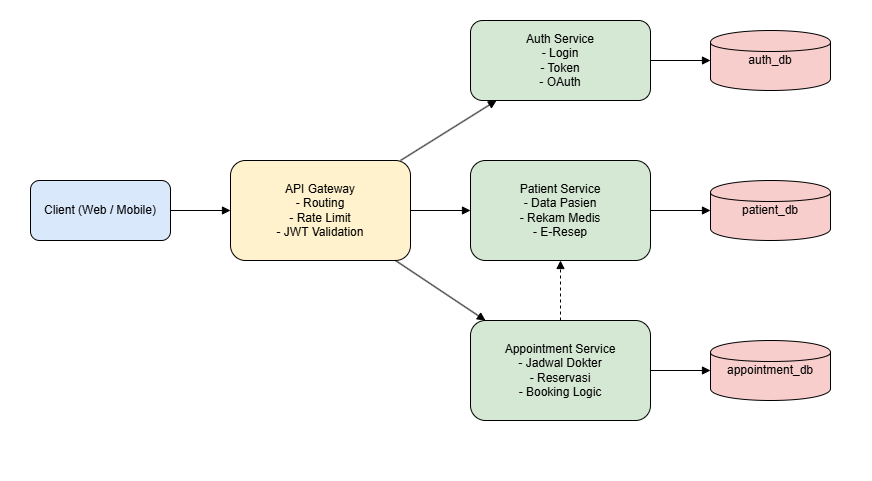

The diagram above was exported from draw.io. Its source (the exported page's mxGraphModel, read from the mxfile embedded in the PNG):
<mxGraphModel dx="1471" dy="753" grid="1" gridSize="10" guides="1" tooltips="1" connect="1" arrows="1" fold="1" page="1" pageScale="1" pageWidth="850" pageHeight="1100" background="#ffffff" math="0" shadow="0">
  <root>
    <mxCell id="0" />
    <mxCell id="1" parent="0" />
    <mxCell id="2f2n62xRpJMLUr_9y6IF-17" parent="1" style="rounded=1;whiteSpace=wrap;html=1;strokeColor=light-dark(#ffffff, #ededed);" value="" vertex="1">
      <mxGeometry height="480" width="870" x="10" y="20" as="geometry" />
    </mxCell>
    <mxCell id="2f2n62xRpJMLUr_9y6IF-1" parent="1" style="rounded=1;whiteSpace=wrap;html=1;fillColor=#dae8fc;" value="Client (Web / Mobile)" vertex="1">
      <mxGeometry height="60" width="140" x="40" y="200" as="geometry" />
    </mxCell>
    <mxCell id="2f2n62xRpJMLUr_9y6IF-2" parent="1" style="rounded=1;whiteSpace=wrap;html=1;fillColor=#fff2cc;" value="API Gateway&#10;- Routing&#10;- Rate Limit&#10;- JWT Validation" vertex="1">
      <mxGeometry height="100" width="180" x="240" y="180" as="geometry" />
    </mxCell>
    <mxCell id="2f2n62xRpJMLUr_9y6IF-3" parent="1" style="rounded=1;whiteSpace=wrap;html=1;fillColor=#d5e8d4;" value="Auth Service&#10;- Login&#10;- Token&#10;- OAuth" vertex="1">
      <mxGeometry height="80" width="180" x="480" y="40" as="geometry" />
    </mxCell>
    <mxCell id="2f2n62xRpJMLUr_9y6IF-4" parent="1" style="rounded=1;whiteSpace=wrap;html=1;fillColor=#d5e8d4;" value="Patient Service&#10;- Data Pasien&#10;- Rekam Medis&#10;- E-Resep" vertex="1">
      <mxGeometry height="100" width="180" x="480" y="180" as="geometry" />
    </mxCell>
    <mxCell id="2f2n62xRpJMLUr_9y6IF-5" parent="1" style="rounded=1;whiteSpace=wrap;html=1;fillColor=#d5e8d4;" value="Appointment Service&#10;- Jadwal Dokter&#10;- Reservasi&#10;- Booking Logic" vertex="1">
      <mxGeometry height="100" width="180" x="480" y="340" as="geometry" />
    </mxCell>
    <mxCell id="2f2n62xRpJMLUr_9y6IF-6" parent="1" style="shape=cylinder;whiteSpace=wrap;html=1;fillColor=#f8cecc;" value="auth_db" vertex="1">
      <mxGeometry height="60" width="120" x="720" y="50" as="geometry" />
    </mxCell>
    <mxCell id="2f2n62xRpJMLUr_9y6IF-7" parent="1" style="shape=cylinder;whiteSpace=wrap;html=1;fillColor=#f8cecc;" value="patient_db" vertex="1">
      <mxGeometry height="60" width="120" x="720" y="200" as="geometry" />
    </mxCell>
    <mxCell id="2f2n62xRpJMLUr_9y6IF-8" parent="1" style="shape=cylinder;whiteSpace=wrap;html=1;fillColor=#f8cecc;" value="appointment_db" vertex="1">
      <mxGeometry height="60" width="120" x="720" y="360" as="geometry" />
    </mxCell>
    <mxCell id="2f2n62xRpJMLUr_9y6IF-9" edge="1" parent="1" source="2f2n62xRpJMLUr_9y6IF-1" style="endArrow=block;" target="2f2n62xRpJMLUr_9y6IF-2">
      <mxGeometry relative="1" as="geometry" />
    </mxCell>
    <mxCell id="2f2n62xRpJMLUr_9y6IF-10" edge="1" parent="1" source="2f2n62xRpJMLUr_9y6IF-2" style="endArrow=block;" target="2f2n62xRpJMLUr_9y6IF-3">
      <mxGeometry relative="1" as="geometry" />
    </mxCell>
    <mxCell id="2f2n62xRpJMLUr_9y6IF-11" edge="1" parent="1" source="2f2n62xRpJMLUr_9y6IF-2" style="endArrow=block;" target="2f2n62xRpJMLUr_9y6IF-4">
      <mxGeometry relative="1" as="geometry" />
    </mxCell>
    <mxCell id="2f2n62xRpJMLUr_9y6IF-12" edge="1" parent="1" source="2f2n62xRpJMLUr_9y6IF-2" style="endArrow=block;" target="2f2n62xRpJMLUr_9y6IF-5">
      <mxGeometry relative="1" as="geometry" />
    </mxCell>
    <mxCell id="2f2n62xRpJMLUr_9y6IF-13" edge="1" parent="1" source="2f2n62xRpJMLUr_9y6IF-3" style="endArrow=block;" target="2f2n62xRpJMLUr_9y6IF-6">
      <mxGeometry relative="1" as="geometry" />
    </mxCell>
    <mxCell id="2f2n62xRpJMLUr_9y6IF-14" edge="1" parent="1" source="2f2n62xRpJMLUr_9y6IF-4" style="endArrow=block;" target="2f2n62xRpJMLUr_9y6IF-7">
      <mxGeometry relative="1" as="geometry" />
    </mxCell>
    <mxCell id="2f2n62xRpJMLUr_9y6IF-15" edge="1" parent="1" source="2f2n62xRpJMLUr_9y6IF-5" style="endArrow=block;" target="2f2n62xRpJMLUr_9y6IF-8">
      <mxGeometry relative="1" as="geometry" />
    </mxCell>
    <mxCell id="2f2n62xRpJMLUr_9y6IF-16" edge="1" parent="1" source="2f2n62xRpJMLUr_9y6IF-5" style="dashed=1;endArrow=block;" target="2f2n62xRpJMLUr_9y6IF-4">
      <mxGeometry relative="1" as="geometry" />
    </mxCell>
  </root>
</mxGraphModel>